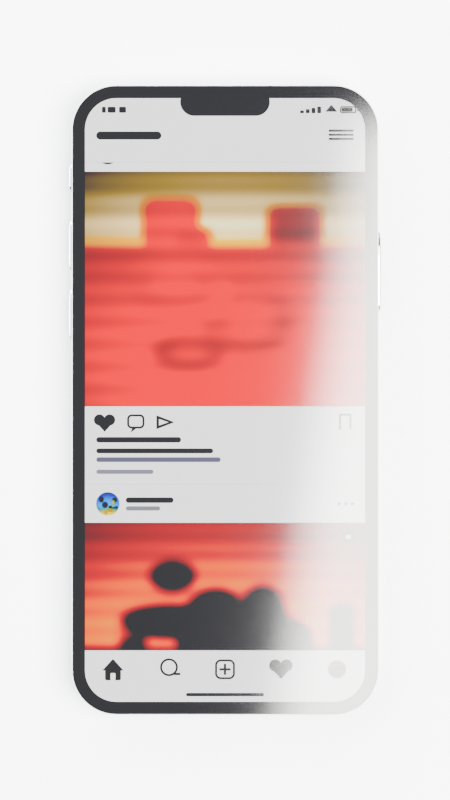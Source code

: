 # Source: phone2.blend  (saved by Blender 5.2.44; exported with 4.5.12 LTS)
import bpy
from mathutils import Matrix  # noqa: F401  (used for matrix-valued properties, if any)

bpy.ops.wm.read_factory_settings(use_empty=True)
scene = bpy.context.scene
scene.name = 'Scene'

# ---- collections
col_collection = bpy.data.collections.new('Collection'); scene.collection.children.link(col_collection)

# ---- images (referenced by path relative to the original .blend; pixels are not part of the script)
import os
ASSET_DIR = os.environ.get("B2B_ASSET_DIR", "")  # directory of the original .blend (textures are referenced by path, not embedded)
HERE = os.path.dirname(os.path.abspath(__file__))  # packed textures are extracted next to this script under _unpacked/

def load_image(name, relpath, width, height, colorspace="sRGB"):
    """Load a texture the original file referenced (path relative to the .blend, or extracted next to this script)."""
    p = next((c for c in (os.path.join(HERE, relpath), os.path.join(ASSET_DIR, relpath)) if relpath and os.path.exists(c)), "")
    if p:
        img = bpy.data.images.load(p, check_existing=True)
        img.name = name
    else:  # same state as the original file: an image datablock whose file is absent (Cycles renders it pink)
        img = bpy.data.images.new(name, width, height)
        img.source = "FILE"
        img.filepath = "//" + (relpath or name)
    img.colorspace_settings.name = colorspace
    return img
img_feedui = load_image('FeedUI', '_unpacked/FeedUI.76b38506.png', 1080, 5589, 'sRGB')
img_chromeui = load_image('ChromeUI', '_unpacked/ChromeUI.ea2d5de4.png', 1080, 2340, 'sRGB')

# ---- materials (node trees are filled in below, after node groups)
mat_phonebody = bpy.data.materials.new('PhoneBody')
mat_screenmat = bpy.data.materials.new('ScreenMat')
mat_frame = bpy.data.materials.new('Frame')
mat_table = bpy.data.materials.new('Table')
mat_bezelglass = bpy.data.materials.new('BezelGlass')

# ---- node groups
ng_smooth_by_angle = bpy.data.node_groups.new('Smooth by Angle', 'GeometryNodeTree')
_s = ng_smooth_by_angle.interface.new_socket(name='Mesh', in_out='OUTPUT', socket_type='NodeSocketGeometry')
_s = ng_smooth_by_angle.interface.new_socket(name='Mesh', in_out='INPUT', socket_type='NodeSocketGeometry')
_s = ng_smooth_by_angle.interface.new_socket(name='Angle', in_out='INPUT', socket_type='NodeSocketFloat')
_s.subtype = 'ANGLE'
_s.default_value = 0.5236
_s.min_value = 0.0
_s.max_value = 3.142
_s.description = 'Maximum face angle for smooth edges'
_s = ng_smooth_by_angle.interface.new_socket(name='Ignore Sharpness', in_out='INPUT', socket_type='NodeSocketBool')
_s.force_non_field = True
ng_smooth_by_angle.is_modifier = True
_N = ng_smooth_by_angle.nodes; _L = ng_smooth_by_angle.links
n0 = _N.new('GeometryNodeSetShadeSmooth'); n0.name = 'Set Shade Smooth'; n0.location = (120, -80)
n0.domain = 'EDGE'
n1 = _N.new('GeometryNodeSetShadeSmooth'); n1.name = 'Set Shade Smooth.001'; n1.location = (300, -80)
n2 = _N.new('NodeGroupOutput'); n2.name = 'Group Output'; n2.location = (480, -80)
n3 = _N.new('GeometryNodeInputMeshEdgeAngle'); n3.name = 'Edge Angle'; n3.location = (-440, -240)
n4 = _N.new('NodeGroupInput'); n4.name = 'Group Input'; n4.location = (-80, -80)
n5 = _N.new('GeometryNodeInputEdgeSmooth'); n5.name = 'Is Edge Smooth'; n5.location = (-260, -120)
n6 = _N.new('GeometryNodeInputShadeSmooth'); n6.name = 'Is Shade Smooth'; n6.location = (-440, -397)
n7 = _N.new('FunctionNodeCompare'); n7.name = 'Compare'; n7.location = (-260, -260)
n7.operation = 'LESS_EQUAL'
n8 = _N.new('FunctionNodeBooleanMath'); n8.name = 'Boolean Math.001'; n8.location = (-80, -260)
n9 = _N.new('NodeGroupInput'); n9.name = 'Group Input.001'; n9.location = (-440, -329)
n10 = _N.new('NodeGroupInput'); n10.name = 'Group Input.002'; n10.location = (-259, -189)
n11 = _N.new('FunctionNodeBooleanMath'); n11.name = 'Boolean Math'; n11.location = (-80, -149)
n11.operation = 'OR'
n12 = _N.new('FunctionNodeBooleanMath'); n12.name = 'Boolean Math.002'; n12.location = (-260, -380)
n12.operation = 'OR'
n13 = _N.new('NodeGroupInput'); n13.name = 'Group Input.003'; n13.location = (-440, -460)
_L.new(n3.outputs[0], n7.inputs[0])
_L.new(n1.outputs[0], n2.inputs[0])
_L.new(n9.outputs[1], n7.inputs[1])
_L.new(n7.outputs[0], n8.inputs[0])
_L.new(n4.outputs[0], n0.inputs[0])
_L.new(n0.outputs[0], n1.inputs[0])
_L.new(n8.outputs[0], n0.inputs[2])
_L.new(n10.outputs[2], n11.inputs[1])
_L.new(n5.outputs[0], n11.inputs[0])
_L.new(n11.outputs[0], n0.inputs[1])
_L.new(n13.outputs[2], n12.inputs[1])
_L.new(n6.outputs[0], n12.inputs[0])
_L.new(n12.outputs[0], n8.inputs[1])
n2.is_active_output = True

# ---- material node trees
mat_phonebody.use_nodes = True; mat_phonebody.node_tree.nodes.clear()
_N = mat_phonebody.node_tree.nodes; _L = mat_phonebody.node_tree.links
n0 = _N.new('ShaderNodeBsdfPrincipled'); n0.name = 'Principled BSDF'; n0.location = (-200, 100)
n0.inputs[0].default_value = (0.76, 0.765, 0.775, 1.0)
n0.inputs[1].default_value = 1.0
n0.inputs[2].default_value = 0.19
n0.inputs[10].default_value = 0.005
n0.inputs[19].default_value = 0.25
n1 = _N.new('ShaderNodeOutputMaterial'); n1.name = 'Material Output'; n1.location = (200, 100)
_L.new(n0.outputs[0], n1.inputs[0])
n1.is_active_output = True
mat_screenmat.use_nodes = True; mat_screenmat.node_tree.nodes.clear()
_N = mat_screenmat.node_tree.nodes; _L = mat_screenmat.node_tree.links
n0 = _N.new('ShaderNodeOutputMaterial'); n0.name = 'Material Output'; n0.location = (900, 0)
n1 = _N.new('ShaderNodeBsdfPrincipled'); n1.name = 'Principled BSDF'; n1.location = (600, 0)
n1.inputs[0].default_value = (0.008, 0.008, 0.009, 1.0)
n1.inputs[2].default_value = 0.075
n1.inputs[3].default_value = 1.52
n1.inputs[10].default_value = 0.005
n1.inputs[19].default_value = 0.55
n1.inputs[20].default_value = 0.015
n2 = _N.new('ShaderNodeTexCoord'); n2.name = 'Texture Coordinate'; n2.location = (-800, 0)
n3 = _N.new('ShaderNodeMapping'); n3.name = 'ScrollMap'; n3.location = (-600, 120)
n3.inputs[1].default_value = (0.0, -0.9105, 0.0)
n3.inputs[3].default_value = (1.0, 0.4187, 1.0)
n4 = _N.new('ShaderNodeTexImage'); n4.name = 'Image Texture'; n4.location = (-380, 220)
n4.image = img_feedui
n4.interpolation = 'Cubic'
n5 = _N.new('ShaderNodeTexImage'); n5.name = 'Image Texture.001'; n5.location = (-380, -180)
n5.image = img_chromeui
n5.interpolation = 'Cubic'
n5.extension = 'EXTEND'
n6 = _N.new('ShaderNodeMix'); n6.name = 'Mix'; n6.location = (60, 0)
n6.data_type = 'RGBA'
n7 = _N.new('ShaderNodeValue'); n7.name = 'ScreenPower'; n7.location = (60, -300)
n7.outputs[0].default_value = 1.35
n8 = _N.new('ShaderNodeBrightContrast'); n8.name = 'UIContrast'; n8.location = (280, 120)
n8.inputs[1].default_value = -0.06
n8.inputs[2].default_value = 0.3
n9 = _N.new('ShaderNodeHueSaturation'); n9.name = 'UISat'; n9.location = (440, 120)
n9.width = 160
n9.inputs[1].default_value = 1.5
_L.new(n1.outputs[0], n0.inputs[0])
_L.new(n2.outputs[2], n3.inputs[0])
_L.new(n3.outputs[0], n4.inputs[0])
_L.new(n2.outputs[2], n5.inputs[0])
_L.new(n5.outputs[1], n6.inputs[0])
_L.new(n4.outputs[0], n6.inputs[6])
_L.new(n5.outputs[0], n6.inputs[7])
_L.new(n7.outputs[0], n1.inputs[28])
_L.new(n6.outputs[2], n8.inputs[0])
_L.new(n8.outputs[0], n9.inputs[4])
_L.new(n9.outputs[0], n1.inputs[27])
n0.is_active_output = True
mat_frame.use_nodes = True; mat_frame.node_tree.nodes.clear()
_N = mat_frame.node_tree.nodes; _L = mat_frame.node_tree.links
n0 = _N.new('ShaderNodeBsdfPrincipled'); n0.name = 'Principled BSDF'; n0.location = (-200, 100)
n0.inputs[0].default_value = (0.8, 0.81, 0.83, 1.0)
n0.inputs[1].default_value = 1.0
n0.inputs[2].default_value = 0.16
n0.inputs[10].default_value = 0.005
n1 = _N.new('ShaderNodeOutputMaterial'); n1.name = 'Material Output'; n1.location = (200, 100)
_L.new(n0.outputs[0], n1.inputs[0])
n1.is_active_output = True
mat_table.use_nodes = True; mat_table.node_tree.nodes.clear()
_N = mat_table.node_tree.nodes; _L = mat_table.node_tree.links
n0 = _N.new('ShaderNodeBsdfPrincipled'); n0.name = 'Principled BSDF'; n0.location = (-200, 100)
n0.inputs[0].default_value = (0.62, 0.625, 0.635, 1.0)
n0.inputs[2].default_value = 0.52
n0.inputs[10].default_value = 0.005
n0.inputs[13].default_value = 0.35
n1 = _N.new('ShaderNodeOutputMaterial'); n1.name = 'Material Output'; n1.location = (200, 100)
n2 = _N.new('ShaderNodeTexNoise'); n2.name = 'Noise Texture'; n2.location = (-500, -200)
n2.width = 160
n2.inputs[2].default_value = 260.0
n2.inputs[3].default_value = 3.0
n3 = _N.new('ShaderNodeBump'); n3.name = 'Bump'; n3.location = (-260, -220)
n3.inputs[0].default_value = 0.06
_L.new(n0.outputs[0], n1.inputs[0])
_L.new(n2.outputs[0], n3.inputs[3])
_L.new(n3.outputs[0], n0.inputs[5])
n1.is_active_output = True
mat_bezelglass.use_nodes = True; mat_bezelglass.node_tree.nodes.clear()
_N = mat_bezelglass.node_tree.nodes; _L = mat_bezelglass.node_tree.links
n0 = _N.new('ShaderNodeBsdfPrincipled'); n0.name = 'Principled BSDF'; n0.location = (-200, 100)
n0.inputs[0].default_value = (0.008, 0.008, 0.009, 1.0)
n0.inputs[2].default_value = 0.07
n0.inputs[3].default_value = 1.52
n0.inputs[10].default_value = 0.005
n0.inputs[19].default_value = 0.6
n1 = _N.new('ShaderNodeOutputMaterial'); n1.name = 'Material Output'; n1.location = (200, 100)
_L.new(n0.outputs[0], n1.inputs[0])
n1.is_active_output = True

# ---- world
world_world = bpy.data.worlds.new('World'); scene.world = world_world
world_world.use_nodes = True; world_world.node_tree.nodes.clear()
_N = world_world.node_tree.nodes; _L = world_world.node_tree.links
n0 = _N.new('ShaderNodeOutputWorld'); n0.name = 'World Output'; n0.location = (200, 100)
n1 = _N.new('ShaderNodeBackground'); n1.name = 'Background'; n1.location = (-200, 100)
n1.inputs[0].default_value = (0.55, 0.58, 0.62, 1.0)
n1.inputs[1].default_value = 0.3
_L.new(n1.outputs[0], n0.inputs[0])
n0.is_active_output = True
world_world.color = (0.05088, 0.05088, 0.05088)
world_world.sun_shadow_jitter_overblur = 0.0

# ---- cameras
cam_cam = bpy.data.cameras.new('Cam')
cam_cam.sensor_fit = 'VERTICAL'
cam_cam.lens = 105.0
cam_cam.sensor_height = 36.0
cam_cam.dof.use_dof = True
cam_cam.dof.aperture_fstop = 5.6

# ---- lights
light_keylight = bpy.data.lights.new('KeyLight', 'AREA')
light_keylight.color = (1.0, 0.98, 0.95)
light_keylight.specular_factor = 0.18
light_keylight.energy = 110.0
light_keylight.shape = 'RECTANGLE'
light_keylight.size = 1.2
light_keylight.size_y = 0.9
light_filllight = bpy.data.lights.new('FillLight', 'AREA')
light_filllight.color = (0.95, 0.97, 1.0)
light_filllight.specular_factor = 0.12
light_filllight.energy = 22.0
light_filllight.shape = 'RECTANGLE'
light_filllight.size = 1.0
light_filllight.size_y = 0.8
light_rimstrip = bpy.data.lights.new('RimStrip', 'AREA')
light_rimstrip.specular_factor = 0.55
light_rimstrip.energy = 9.0
light_rimstrip.shape = 'RECTANGLE'
light_rimstrip.size = 0.9

# ---- meshes
me_phonebody = bpy.data.meshes.new('PhoneBody')
me_phonebody.from_pydata([(0.03575, 0.06285, 0.0), (0.03568, 0.06403, 0.0), (0.03549, 0.06519, 0.0), (0.03516, 0.06632, 0.0), (0.03471, 0.06741, 0.0), (0.03414, 0.06844, 0.0), (0.03346, 0.0694, 0.0), (0.03267, 0.07027, 0.0), (0.0318, 0.07106, 0.0), (0.03084, 0.07174, 0.0), (0.02981, 0.07231, 0.0), (0.02872, 0.07276, 0.0), (0.02759, 0.07309, 0.0), (0.02643, 0.07328, 0.0), (0.02525, 0.07335, 0.0), (-0.02525, 0.07335, 0.0), (-0.02643, 0.07328, 0.0), (-0.02759, 0.07309, 0.0), (-0.02872, 0.07276, 0.0), (-0.02981, 0.07231, 0.0), (-0.03084, 0.07174, 0.0), (-0.0318, 0.07106, 0.0), (-0.03267, 0.07027, 0.0), (-0.03346, 0.0694, 0.0), (-0.03414, 0.06844, 0.0), (-0.03471, 0.06741, 0.0), (-0.03516, 0.06632, 0.0), (-0.03549, 0.06519, 0.0), (-0.03568, 0.06403, 0.0), (-0.03575, 0.06285, 0.0), (-0.03575, -0.06285, 0.0), (-0.03568, -0.06403, 0.0), (-0.03549, -0.06519, 0.0), (-0.03516, -0.06632, 0.0), (-0.03471, -0.06741, 0.0), (-0.03414, -0.06844, 0.0), (-0.03346, -0.0694, 0.0), (-0.03267, -0.07027, 0.0), (-0.0318, -0.07106, 0.0), (-0.03084, -0.07174, 0.0), (-0.02981, -0.07231, 0.0), (-0.02872, -0.07276, 0.0), (-0.02759, -0.07309, 0.0), (-0.02643, -0.07328, 0.0), (-0.02525, -0.07335, 0.0), (0.02525, -0.07335, 0.0), (0.02643, -0.07328, 0.0), (0.02759, -0.07309, 0.0), (0.02872, -0.07276, 0.0), (0.02981, -0.07231, 0.0), (0.03084, -0.07174, 0.0), (0.0318, -0.07106, 0.0), (0.03267, -0.07027, 0.0), (0.03346, -0.0694, 0.0), (0.03414, -0.06844, 0.0), (0.03471, -0.06741, 0.0), (0.03516, -0.06632, 0.0), (0.03549, -0.06519, 0.0), (0.03568, -0.06403, 0.0), (0.03575, -0.06285, 0.0), (0.03575, 0.06285, 0.00765), (0.03568, 0.06403, 0.00765), (0.03549, 0.06519, 0.00765), (0.03516, 0.06632, 0.00765), (0.03471, 0.06741, 0.00765), (0.03414, 0.06844, 0.00765), (0.03346, 0.0694, 0.00765), (0.03267, 0.07027, 0.00765), (0.0318, 0.07106, 0.00765), (0.03084, 0.07174, 0.00765), (0.02981, 0.07231, 0.00765), (0.02872, 0.07276, 0.00765), (0.02759, 0.07309, 0.00765), (0.02643, 0.07328, 0.00765), (0.02525, 0.07335, 0.00765), (-0.02525, 0.07335, 0.00765), (-0.02643, 0.07328, 0.00765), (-0.02759, 0.07309, 0.00765), (-0.02872, 0.07276, 0.00765), (-0.02981, 0.07231, 0.00765), (-0.03084, 0.07174, 0.00765), (-0.0318, 0.07106, 0.00765), (-0.03267, 0.07027, 0.00765), (-0.03346, 0.0694, 0.00765), (-0.03414, 0.06844, 0.00765), (-0.03471, 0.06741, 0.00765), (-0.03516, 0.06632, 0.00765), (-0.03549, 0.06519, 0.00765), (-0.03568, 0.06403, 0.00765), (-0.03575, 0.06285, 0.00765), (-0.03575, -0.06285, 0.00765), (-0.03568, -0.06403, 0.00765), (-0.03549, -0.06519, 0.00765), (-0.03516, -0.06632, 0.00765), (-0.03471, -0.06741, 0.00765), (-0.03414, -0.06844, 0.00765), (-0.03346, -0.0694, 0.00765), (-0.03267, -0.07027, 0.00765), (-0.0318, -0.07106, 0.00765), (-0.03084, -0.07174, 0.00765), (-0.02981, -0.07231, 0.00765), (-0.02872, -0.07276, 0.00765), (-0.02759, -0.07309, 0.00765), (-0.02643, -0.07328, 0.00765), (-0.02525, -0.07335, 0.00765), (0.02525, -0.07335, 0.00765), (0.02643, -0.07328, 0.00765), (0.02759, -0.07309, 0.00765), (0.02872, -0.07276, 0.00765), (0.02981, -0.07231, 0.00765), (0.03084, -0.07174, 0.00765), (0.0318, -0.07106, 0.00765), (0.03267, -0.07027, 0.00765), (0.03346, -0.0694, 0.00765), (0.03414, -0.06844, 0.00765), (0.03471, -0.06741, 0.00765), (0.03516, -0.06632, 0.00765), (0.03549, -0.06519, 0.00765), (0.03568, -0.06403, 0.00765), (0.03575, -0.06285, 0.00765)], [], [(0, 59, 58, 57, 56, 55, 54, 53, 52, 51, 50, 49, 48, 47, 46, 45, 44, 43, 42, 41, 40, 39, 38, 37, 36, 35, 34, 33, 32, 31, 30, 29, 28, 27, 26, 25, 24, 23, 22, 21, 20, 19, 18, 17, 16, 15, 14, 13, 12, 11, 10, 9, 8, 7, 6, 5, 4, 3, 2, 1), (60, 61, 62, 63, 64, 65, 66, 67, 68, 69, 70, 71, 72, 73, 74, 75, 76, 77, 78, 79, 80, 81, 82, 83, 84, 85, 86, 87, 88, 89, 90, 91, 92, 93, 94, 95, 96, 97, 98, 99, 100, 101, 102, 103, 104, 105, 106, 107, 108, 109, 110, 111, 112, 113, 114, 115, 116, 117, 118, 119), (22, 23, 83, 82), (49, 50, 110, 109), (23, 24, 84, 83), (50, 51, 111, 110), (24, 25, 85, 84), (51, 52, 112, 111), (25, 26, 86, 85), (59, 0, 60, 119), (52, 53, 113, 112), (26, 27, 87, 86), (0, 1, 61, 60), (53, 54, 114, 113), (27, 28, 88, 87), (1, 2, 62, 61), (54, 55, 115, 114), (28, 29, 89, 88), (2, 3, 63, 62), (55, 56, 116, 115), (29, 30, 90, 89), (3, 4, 64, 63), (56, 57, 117, 116), (30, 31, 91, 90), (4, 5, 65, 64), (57, 58, 118, 117), (31, 32, 92, 91), (5, 6, 66, 65), (58, 59, 119, 118), (32, 33, 93, 92), (6, 7, 67, 66), (33, 34, 94, 93), (7, 8, 68, 67), (34, 35, 95, 94), (8, 9, 69, 68), (35, 36, 96, 95), (9, 10, 70, 69), (36, 37, 97, 96), (10, 11, 71, 70), (37, 38, 98, 97), (11, 12, 72, 71), (38, 39, 99, 98), (12, 13, 73, 72), (39, 40, 100, 99), (13, 14, 74, 73), (40, 41, 101, 100), (14, 15, 75, 74), (41, 42, 102, 101), (15, 16, 76, 75), (42, 43, 103, 102), (16, 17, 77, 76), (43, 44, 104, 103), (17, 18, 78, 77), (44, 45, 105, 104), (18, 19, 79, 78), (45, 46, 106, 105), (19, 20, 80, 79), (46, 47, 107, 106), (20, 21, 81, 80), (47, 48, 108, 107), (21, 22, 82, 81), (48, 49, 109, 108)])
me_phonebody.polygons.foreach_set('use_smooth', [True] * 62)
me_phonebody.materials.append(mat_phonebody)
me_phonebody.update()
me_screenmesh = bpy.data.meshes.new('ScreenMesh')
me_screenmesh.from_pydata([(0.03255, 0.06285, 0.0), (0.03249, 0.0638, 0.0), (0.0323, 0.06474, 0.0), (0.03199, 0.06564, 0.0), (0.03157, 0.0665, 0.0), (0.03104, 0.06729, 0.0), (0.03041, 0.06801, 0.0), (0.02969, 0.06864, 0.0), (0.0289, 0.06917, 0.0), (0.02804, 0.06959, 0.0), (0.02714, 0.0699, 0.0), (0.0262, 0.07009, 0.0), (0.02525, 0.07015, 0.0), (-0.02525, 0.07015, 0.0), (-0.0262, 0.07009, 0.0), (-0.02714, 0.0699, 0.0), (-0.02804, 0.06959, 0.0), (-0.0289, 0.06917, 0.0), (-0.02969, 0.06864, 0.0), (-0.03041, 0.06801, 0.0), (-0.03104, 0.06729, 0.0), (-0.03157, 0.0665, 0.0), (-0.03199, 0.06564, 0.0), (-0.0323, 0.06474, 0.0), (-0.03249, 0.0638, 0.0), (-0.03255, 0.06285, 0.0), (-0.03255, -0.06285, 0.0), (-0.03249, -0.0638, 0.0), (-0.0323, -0.06474, 0.0), (-0.03199, -0.06564, 0.0), (-0.03157, -0.0665, 0.0), (-0.03104, -0.06729, 0.0), (-0.03041, -0.06801, 0.0), (-0.02969, -0.06864, 0.0), (-0.0289, -0.06917, 0.0), (-0.02804, -0.06959, 0.0), (-0.02714, -0.0699, 0.0), (-0.0262, -0.07009, 0.0), (-0.02525, -0.07015, 0.0), (0.02525, -0.07015, 0.0), (0.0262, -0.07009, 0.0), (0.02714, -0.0699, 0.0), (0.02804, -0.06959, 0.0), (0.0289, -0.06917, 0.0), (0.02969, -0.06864, 0.0), (0.03041, -0.06801, 0.0), (0.03104, -0.06729, 0.0), (0.03157, -0.0665, 0.0), (0.03199, -0.06564, 0.0), (0.0323, -0.06474, 0.0), (0.03249, -0.0638, 0.0), (0.03255, -0.06285, 0.0)], [], [(0, 1, 2, 3, 4, 5, 6, 7, 8, 9, 10, 11, 12, 13, 14, 15, 16, 17, 18, 19, 20, 21, 22, 23, 24, 25, 26, 27, 28, 29, 30, 31, 32, 33, 34, 35, 36, 37, 38, 39, 40, 41, 42, 43, 44, 45, 46, 47, 48, 49, 50, 51)])
_uv = me_screenmesh.uv_layers.new(name='UVMap')
_uv.uv.foreach_set('vector', [1.0, 0.948, 0.999, 0.9548, 0.9962, 0.9614, 0.9915, 0.9679, 0.985, 0.974, 0.9768, 0.9796, 0.9672, 0.9848, 0.9561, 0.9892, 0.9439, 0.993, 0.9308, 0.996, 0.9169, 0.9982, 0.9025, 0.9996, 0.8879, 1.0, 0.1121, 1.0, 0.0975, 0.9996, 0.08311, 0.9982, 0.06922, 0.996, 0.05607, 0.993, 0.04387, 0.9892, 0.03284, 0.9848, 0.02317, 0.9796, 0.01502, 0.974, 0.008536, 0.9679, 0.003821, 0.9614, 0.0009593, 0.9548, 5.31e-09, 0.948, 5.31e-09, 0.05203, 0.0009593, 0.04524, 0.003821, 0.03856, 0.008536, 0.03212, 0.01502, 0.02602, 0.02317, 0.02036, 0.03284, 0.01524, 0.04387, 0.01075, 0.05607, 0.006971, 0.06922, 0.003961, 0.08311, 0.001773, 0.0975, 0.0004452, 0.1121, -2.022e-08, 0.8879, -2.022e-08, 0.9025, 0.0004452, 0.9169, 0.001773, 0.9308, 0.003961, 0.9439, 0.006971, 0.9561, 0.01075, 0.9672, 0.01524, 0.9768, 0.02036, 0.985, 0.02602, 0.9915, 0.03212, 0.9962, 0.03856, 0.999, 0.04524, 1.0, 0.05203])
me_screenmesh.materials.append(mat_screenmat)
me_screenmesh.update()
me_cube = bpy.data.meshes.new('Cube')
me_cube.from_pydata([(-0.5, -0.5, -0.5), (-0.5, -0.5, 0.5), (-0.5, 0.5, -0.5), (-0.5, 0.5, 0.5), (0.5, -0.5, -0.5), (0.5, -0.5, 0.5), (0.5, 0.5, -0.5), (0.5, 0.5, 0.5)], [], [(0, 1, 3, 2), (2, 3, 7, 6), (6, 7, 5, 4), (4, 5, 1, 0), (2, 6, 4, 0), (7, 3, 1, 5)])
_uv = me_cube.uv_layers.new(name='UVMap')
_uv.uv.foreach_set('vector', [0.375, 0.0, 0.625, 0.0, 0.625, 0.25, 0.375, 0.25, 0.375, 0.25, 0.625, 0.25, 0.625, 0.5, 0.375, 0.5, 0.375, 0.5, 0.625, 0.5, 0.625, 0.75, 0.375, 0.75, 0.375, 0.75, 0.625, 0.75, 0.625, 1.0, 0.375, 1.0, 0.125, 0.5, 0.375, 0.5, 0.375, 0.75, 0.125, 0.75, 0.625, 0.5, 0.875, 0.5, 0.875, 0.75, 0.625, 0.75])
me_cube.materials.append(mat_frame)
me_cube.update()
me_cube_001 = bpy.data.meshes.new('Cube.001')
me_cube_001.from_pydata([(-0.5, -0.5, -0.5), (-0.5, -0.5, 0.5), (-0.5, 0.5, -0.5), (-0.5, 0.5, 0.5), (0.5, -0.5, -0.5), (0.5, -0.5, 0.5), (0.5, 0.5, -0.5), (0.5, 0.5, 0.5)], [], [(0, 1, 3, 2), (2, 3, 7, 6), (6, 7, 5, 4), (4, 5, 1, 0), (2, 6, 4, 0), (7, 3, 1, 5)])
_uv = me_cube_001.uv_layers.new(name='UVMap')
_uv.uv.foreach_set('vector', [0.375, 0.0, 0.625, 0.0, 0.625, 0.25, 0.375, 0.25, 0.375, 0.25, 0.625, 0.25, 0.625, 0.5, 0.375, 0.5, 0.375, 0.5, 0.625, 0.5, 0.625, 0.75, 0.375, 0.75, 0.375, 0.75, 0.625, 0.75, 0.625, 1.0, 0.375, 1.0, 0.125, 0.5, 0.375, 0.5, 0.375, 0.75, 0.125, 0.75, 0.625, 0.5, 0.875, 0.5, 0.875, 0.75, 0.625, 0.75])
me_cube_001.materials.append(mat_frame)
me_cube_001.update()
me_cube_002 = bpy.data.meshes.new('Cube.002')
me_cube_002.from_pydata([(-0.5, -0.5, -0.5), (-0.5, -0.5, 0.5), (-0.5, 0.5, -0.5), (-0.5, 0.5, 0.5), (0.5, -0.5, -0.5), (0.5, -0.5, 0.5), (0.5, 0.5, -0.5), (0.5, 0.5, 0.5)], [], [(0, 1, 3, 2), (2, 3, 7, 6), (6, 7, 5, 4), (4, 5, 1, 0), (2, 6, 4, 0), (7, 3, 1, 5)])
_uv = me_cube_002.uv_layers.new(name='UVMap')
_uv.uv.foreach_set('vector', [0.375, 0.0, 0.625, 0.0, 0.625, 0.25, 0.375, 0.25, 0.375, 0.25, 0.625, 0.25, 0.625, 0.5, 0.375, 0.5, 0.375, 0.5, 0.625, 0.5, 0.625, 0.75, 0.375, 0.75, 0.375, 0.75, 0.625, 0.75, 0.625, 1.0, 0.375, 1.0, 0.125, 0.5, 0.375, 0.5, 0.375, 0.75, 0.125, 0.75, 0.625, 0.5, 0.875, 0.5, 0.875, 0.75, 0.625, 0.75])
me_cube_002.materials.append(mat_frame)
me_cube_002.update()
me_cube_003 = bpy.data.meshes.new('Cube.003')
me_cube_003.from_pydata([(-0.5, -0.5, -0.5), (-0.5, -0.5, 0.5), (-0.5, 0.5, -0.5), (-0.5, 0.5, 0.5), (0.5, -0.5, -0.5), (0.5, -0.5, 0.5), (0.5, 0.5, -0.5), (0.5, 0.5, 0.5)], [], [(0, 1, 3, 2), (2, 3, 7, 6), (6, 7, 5, 4), (4, 5, 1, 0), (2, 6, 4, 0), (7, 3, 1, 5)])
_uv = me_cube_003.uv_layers.new(name='UVMap')
_uv.uv.foreach_set('vector', [0.375, 0.0, 0.625, 0.0, 0.625, 0.25, 0.375, 0.25, 0.375, 0.25, 0.625, 0.25, 0.625, 0.5, 0.375, 0.5, 0.375, 0.5, 0.625, 0.5, 0.625, 0.75, 0.375, 0.75, 0.375, 0.75, 0.625, 0.75, 0.625, 1.0, 0.375, 1.0, 0.125, 0.5, 0.375, 0.5, 0.375, 0.75, 0.125, 0.75, 0.625, 0.5, 0.875, 0.5, 0.875, 0.75, 0.625, 0.75])
me_cube_003.materials.append(mat_frame)
me_cube_003.update()
me_plane = bpy.data.meshes.new('Plane')
me_plane.from_pydata([(-2.0, -2.0, 0.0), (2.0, -2.0, 0.0), (-2.0, 2.0, 0.0), (2.0, 2.0, 0.0)], [], [(0, 1, 3, 2)])
_uv = me_plane.uv_layers.new(name='UVMap')
_uv.uv.foreach_set('vector', [0.0, 0.0, 1.0, 0.0, 1.0, 1.0, 0.0, 1.0])
me_plane.materials.append(mat_table)
me_plane.update()
me_bezelmesh = bpy.data.meshes.new('BezelMesh')
me_bezelmesh.from_pydata([(0.0354, 0.0628, 0.0), (0.03534, 0.06394, 0.0), (0.03514, 0.06507, 0.0), (0.03483, 0.06617, 0.0), (0.03439, 0.06723, 0.0), (0.03384, 0.06823, 0.0), (0.03317, 0.06916, 0.0), (0.03241, 0.07001, 0.0), (0.03156, 0.07077, 0.0), (0.03063, 0.07144, 0.0), (0.02963, 0.07199, 0.0), (0.02857, 0.07243, 0.0), (0.02747, 0.07274, 0.0), (0.02634, 0.07294, 0.0), (0.0252, 0.073, 0.0), (-0.0252, 0.073, 0.0), (-0.02634, 0.07294, 0.0), (-0.02747, 0.07274, 0.0), (-0.02857, 0.07243, 0.0), (-0.02963, 0.07199, 0.0), (-0.03063, 0.07144, 0.0), (-0.03156, 0.07077, 0.0), (-0.03241, 0.07001, 0.0), (-0.03317, 0.06916, 0.0), (-0.03384, 0.06823, 0.0), (-0.03439, 0.06723, 0.0), (-0.03483, 0.06617, 0.0), (-0.03514, 0.06507, 0.0), (-0.03534, 0.06394, 0.0), (-0.0354, 0.0628, 0.0), (-0.0354, -0.0628, 0.0), (-0.03534, -0.06394, 0.0), (-0.03514, -0.06507, 0.0), (-0.03483, -0.06617, 0.0), (-0.03439, -0.06723, 0.0), (-0.03384, -0.06823, 0.0), (-0.03317, -0.06916, 0.0), (-0.03241, -0.07001, 0.0), (-0.03156, -0.07077, 0.0), (-0.03063, -0.07144, 0.0), (-0.02963, -0.07199, 0.0), (-0.02857, -0.07243, 0.0), (-0.02747, -0.07274, 0.0), (-0.02634, -0.07294, 0.0), (-0.0252, -0.073, 0.0), (0.0252, -0.073, 0.0), (0.02634, -0.07294, 0.0), (0.02747, -0.07274, 0.0), (0.02857, -0.07243, 0.0), (0.02963, -0.07199, 0.0), (0.03063, -0.07144, 0.0), (0.03156, -0.07077, 0.0), (0.03241, -0.07001, 0.0), (0.03317, -0.06916, 0.0), (0.03384, -0.06823, 0.0), (0.03439, -0.06723, 0.0), (0.03483, -0.06617, 0.0), (0.03514, -0.06507, 0.0), (0.03534, -0.06394, 0.0), (0.0354, -0.0628, 0.0)], [], [(0, 1, 2, 3, 4, 5, 6, 7, 8, 9, 10, 11, 12, 13, 14, 15, 16, 17, 18, 19, 20, 21, 22, 23, 24, 25, 26, 27, 28, 29, 30, 31, 32, 33, 34, 35, 36, 37, 38, 39, 40, 41, 42, 43, 44, 45, 46, 47, 48, 49, 50, 51, 52, 53, 54, 55, 56, 57, 58, 59)])
me_bezelmesh.materials.append(mat_bezelglass)
me_bezelmesh.update()

# ---- objects
ob_phone = bpy.data.objects.new('Phone', me_phonebody)
ob_screen = bpy.data.objects.new('Screen', me_screenmesh)
ob_keylight = bpy.data.objects.new('KeyLight', light_keylight)
ob_filllight = bpy.data.objects.new('FillLight', light_filllight)
ob_rimstrip = bpy.data.objects.new('RimStrip', light_rimstrip)
ob_camera = bpy.data.objects.new('Camera', cam_cam)
ob_camtarget = bpy.data.objects.new('CamTarget', None)
ob_btnpower = bpy.data.objects.new('BtnPower', me_cube)
ob_btnvolup = bpy.data.objects.new('BtnVolUp', me_cube_001)
ob_btnvoldn = bpy.data.objects.new('BtnVolDn', me_cube_002)
ob_btnmute = bpy.data.objects.new('BtnMute', me_cube_003)
ob_table = bpy.data.objects.new('Table', me_plane)
ob_bezel = bpy.data.objects.new('Bezel', me_bezelmesh)

# ---- transforms, parenting, visibility, modifiers, constraints
ob_phone.location = (0.0, 0.0, 0.0)
_m = ob_phone.modifiers.new('Rim', 'BEVEL')
_m.width = 0.0009
_m.width_pct = 0.0009
_m.segments = 4
_m.angle_limit = 0.6981
_m.harden_normals = True
_m = ob_phone.modifiers.new('Smooth by Angle', 'NODES')
_m.node_group = ng_smooth_by_angle
_gi = [s.identifier for s in ng_smooth_by_angle.interface.items_tree if s.item_type == 'SOCKET' and s.in_out == 'INPUT']
_m[_gi[1]] = 0.6981  # 'Angle'
_m.use_pin_to_last = True
_m.show_group_selector = False
ob_screen.parent = ob_phone
ob_screen.location = (0.0, 0.0, 0.00772)
ob_keylight.location = (0.6, -0.18, 1.15)
ob_keylight.rotation_euler = (0.3142, 0.4538, 0.0)
ob_filllight.location = (-0.52, 0.1, 0.55)
ob_filllight.rotation_euler = (1.117, 0.0, -2.059)
ob_rimstrip.location = (-0.05, 0.55, 0.3)
ob_rimstrip.rotation_euler = (1.309, 0.0, 3.107)
ob_camera.location = (0.0, 0.0, 0.55)
ob_camtarget.location = (0.0, 0.0, 0.00765)
ob_btnpower.parent = ob_phone
ob_btnpower.location = (0.03575, 0.03, 0.003825)
ob_btnpower.scale = (0.0016, 0.019, 0.004207)
_m = ob_btnpower.modifiers.new('B', 'BEVEL')
_m.width = 0.3
_m.width_pct = 0.3
_m.segments = 4
ob_btnvolup.parent = ob_phone
ob_btnvolup.location = (-0.03575, 0.036, 0.003825)
ob_btnvolup.scale = (0.0016, 0.012, 0.004207)
_m = ob_btnvolup.modifiers.new('B', 'BEVEL')
_m.width = 0.3
_m.width_pct = 0.3
_m.segments = 4
ob_btnvoldn.parent = ob_phone
ob_btnvoldn.location = (-0.03575, 0.02, 0.003825)
ob_btnvoldn.scale = (0.0016, 0.012, 0.004207)
_m = ob_btnvoldn.modifiers.new('B', 'BEVEL')
_m.width = 0.3
_m.width_pct = 0.3
_m.segments = 4
ob_btnmute.parent = ob_phone
ob_btnmute.location = (-0.03575, 0.052, 0.003825)
ob_btnmute.scale = (0.0016, 0.007, 0.004207)
_m = ob_btnmute.modifiers.new('B', 'BEVEL')
_m.width = 0.3
_m.width_pct = 0.3
_m.segments = 4
ob_table.location = (0.0, 0.0, 0.0)
ob_bezel.parent = ob_phone
ob_bezel.location = (0.0, 0.0, 0.00767)
cam_cam.dof.focus_object = ob_camtarget

# ---- collection membership
scene.collection.objects.link(ob_phone)
scene.collection.objects.link(ob_screen)
scene.collection.objects.link(ob_keylight)
scene.collection.objects.link(ob_filllight)
scene.collection.objects.link(ob_rimstrip)
scene.collection.objects.link(ob_camera)
scene.collection.objects.link(ob_camtarget)
col_collection.objects.link(ob_btnpower)
col_collection.objects.link(ob_btnvolup)
col_collection.objects.link(ob_btnvoldn)
col_collection.objects.link(ob_btnmute)
col_collection.objects.link(ob_table)
col_collection.objects.link(ob_bezel)

# ---- scene / render settings (as saved in the file)
scene.camera = ob_camera
scene.frame_start = 1; scene.frame_end = 240; scene.frame_set(72)
scene.render.engine = 'BLENDER_EEVEE_NEXT'
scene.render.image_settings.color_mode = 'RGB'
scene.render.resolution_x = 1080
scene.render.resolution_y = 1920
scene.render.resolution_percentage = 45
scene.render.bake_bias = 0.0
scene.render.bake_samples = 0
scene.render.compositor_device = 'GPU'
scene.cycles.samples = 48
scene.eevee.taa_samples = 64
scene.eevee.taa_render_samples = 96
scene.eevee.use_shadow_jitter_viewport = True
scene.eevee.clamp_surface_indirect = 8.0
scene.eevee.use_volume_custom_range = False
scene.eevee.use_fast_gi = False
scene.eevee.fast_gi_thickness_near = 0.1
scene.eevee.fast_gi_thickness_far = 0.0
scene.eevee.use_bokeh_jittered = True
scene.eevee.shadow_ray_count = 2
scene.eevee.ray_tracing_options.resolution_scale = '1'
scene.eevee.ray_tracing_options.screen_trace_thickness = 0.1
scene.eevee.ray_tracing_options.screen_trace_quality = 0.5
scene.eevee.use_raytracing = True
scene.view_settings.look = 'AgX - Medium High Contrast'
bpy.context.view_layer.update()

